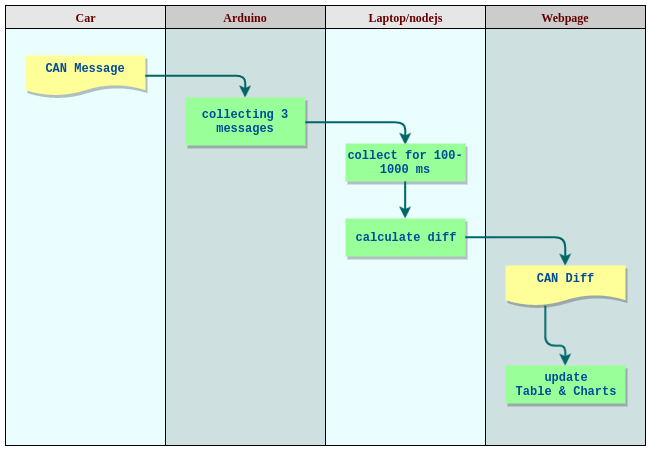

The diagram above was exported from draw.io. Its source (the exported page's mxGraphModel, read from the mxfile embedded in the PNG):
<mxGraphModel dx="952" dy="1164" grid="1" gridSize="20" guides="1" tooltips="1" connect="1" arrows="1" fold="1" page="0" pageScale="1" pageWidth="826" pageHeight="1169" background="#ffffff" math="0" shadow="0">
  <root>
    <mxCell id="0" style=";html=1;" />
    <mxCell id="1" style=";html=1;" parent="0" />
    <mxCell id="2" value="Car" style="swimlane;whiteSpace=wrap;fillColor=#E6E6E6;swimlaneFillColor=#EBFEFF;fontColor=#660000;fontFamily=Tahoma;html=1;startSize=23;" parent="1" vertex="1">
      <mxGeometry x="20" y="20" width="160" height="440" as="geometry">
        <mxRectangle x="20" y="20" width="80" height="23" as="alternateBounds" />
      </mxGeometry>
    </mxCell>
    <mxCell id="59" value="CAN Message" style="shape=document;whiteSpace=wrap;verticalAlign=top;strokeColor=none;fillColor=#FFFF99;shadow=1;fontColor=#004C99;fontFamily=Courier New;fontStyle=1;html=1;size=0.2662506103515625;" vertex="1" parent="2">
      <mxGeometry x="20" y="50" width="120" height="40" as="geometry" />
    </mxCell>
    <mxCell id="5" value="Arduino" style="swimlane;whiteSpace=wrap;fillColor=#CCCCCC;swimlaneFillColor=#CFE0E0;fontColor=#660000;fontFamily=Tahoma;html=1;" parent="1" vertex="1">
      <mxGeometry x="180" y="20" width="160" height="440" as="geometry">
        <mxRectangle x="180" y="20" width="80" height="23" as="alternateBounds" />
      </mxGeometry>
    </mxCell>
    <mxCell id="11" value="collecting 3 messages" style="whiteSpace=wrap;strokeColor=none;fillColor=#99FF99;shadow=1;fontColor=#004C99;fontFamily=Courier New;fontStyle=1;html=1;rotation=0;" parent="5" vertex="1">
      <mxGeometry x="20" y="92" width="120" height="48" as="geometry" />
    </mxCell>
    <mxCell id="6" value="Laptop/nodejs" style="swimlane;whiteSpace=wrap;fillColor=#E6E6E6;swimlaneFillColor=#EBFEFF;fontColor=#660000;fontFamily=Tahoma;html=1;" parent="1" vertex="1">
      <mxGeometry x="340" y="20" width="160" height="440" as="geometry">
        <mxRectangle x="340" y="20" width="80" height="23" as="alternateBounds" />
      </mxGeometry>
    </mxCell>
    <mxCell id="63" value="" style="edgeStyle=segmentEdgeStyle;strokeColor=#006666;strokeWidth=2;html=1;exitX=1;exitY=0.5;" edge="1" parent="6">
      <mxGeometry width="100" height="100" relative="1" as="geometry">
        <mxPoint x="-20.333333333333258" y="117.16666666666674" as="sourcePoint" />
        <mxPoint x="79.66666666666674" y="139" as="targetPoint" />
        <Array as="points">
          <mxPoint x="80" y="117" />
        </Array>
      </mxGeometry>
    </mxCell>
    <mxCell id="64" value="collect for 100-1000 ms" style="whiteSpace=wrap;strokeColor=none;fillColor=#99FF99;shadow=1;fontColor=#004C99;fontFamily=Courier New;fontStyle=1;html=1;rotation=0;" vertex="1" parent="6">
      <mxGeometry x="20" y="138" width="120" height="38" as="geometry" />
    </mxCell>
    <mxCell id="65" value="calculate diff" style="whiteSpace=wrap;strokeColor=none;fillColor=#99FF99;shadow=1;fontColor=#004C99;fontFamily=Courier New;fontStyle=1;html=1;rotation=0;" vertex="1" parent="6">
      <mxGeometry x="20" y="213" width="120" height="38" as="geometry" />
    </mxCell>
    <mxCell id="66" value="" style="edgeStyle=segmentEdgeStyle;strokeColor=#006666;strokeWidth=2;html=1;exitX=0.5;exitY=1;" edge="1" parent="6" source="64" target="65">
      <mxGeometry width="100" height="100" relative="1" as="geometry">
        <mxPoint x="-0.33333333333325754" y="212.83333333333348" as="sourcePoint" />
        <mxPoint x="120" y="200" as="targetPoint" />
        <Array as="points" />
      </mxGeometry>
    </mxCell>
    <mxCell id="7" value="Webpage" style="swimlane;whiteSpace=wrap;fillColor=#CCCCCC;swimlaneFillColor=#CFE0E0;fontColor=#660000;fontFamily=Tahoma;html=1;startSize=23;" parent="1" vertex="1">
      <mxGeometry x="500" y="20" width="160" height="440" as="geometry">
        <mxRectangle x="500" y="20" width="80" height="23" as="alternateBounds" />
      </mxGeometry>
    </mxCell>
    <mxCell id="67" value="CAN Diff" style="shape=document;whiteSpace=wrap;verticalAlign=top;strokeColor=none;fillColor=#FFFF99;shadow=1;fontColor=#004C99;fontFamily=Courier New;fontStyle=1;html=1;size=0.2662506103515625;" vertex="1" parent="7">
      <mxGeometry x="20" y="260" width="120" height="40" as="geometry" />
    </mxCell>
    <mxCell id="68" value="" style="edgeStyle=segmentEdgeStyle;strokeColor=#006666;strokeWidth=2;html=1;exitX=1;exitY=0.5;entryX=0.5;entryY=0;" edge="1" parent="7" target="67">
      <mxGeometry width="100" height="100" relative="1" as="geometry">
        <mxPoint x="-20.333333333333258" y="231.83333333333348" as="sourcePoint" />
        <mxPoint x="79.66666666666674" y="254.33333333333348" as="targetPoint" />
        <Array as="points">
          <mxPoint x="80" y="232" />
        </Array>
      </mxGeometry>
    </mxCell>
    <mxCell id="69" value="update&lt;div&gt;Table &amp;amp; Charts&lt;/div&gt;" style="whiteSpace=wrap;strokeColor=none;fillColor=#99FF99;shadow=1;fontColor=#004C99;fontFamily=Courier New;fontStyle=1;html=1;rotation=0;" vertex="1" parent="7">
      <mxGeometry x="20" y="360" width="120" height="38" as="geometry" />
    </mxCell>
    <mxCell id="70" value="" style="edgeStyle=segmentEdgeStyle;strokeColor=#006666;strokeWidth=2;html=1;entryX=0.5;entryY=0;" edge="1" parent="7" source="67" target="69">
      <mxGeometry width="100" height="100" relative="1" as="geometry">
        <mxPoint x="59.66666666666674" y="300" as="sourcePoint" />
        <mxPoint x="59.66666666666674" y="337" as="targetPoint" />
        <Array as="points">
          <mxPoint x="60" y="340" />
          <mxPoint x="80" y="340" />
        </Array>
      </mxGeometry>
    </mxCell>
    <mxCell id="31" value="" style="edgeStyle=segmentEdgeStyle;strokeColor=#006666;strokeWidth=2;html=1;exitX=1;exitY=0.5;" parent="1" source="59" target="11" edge="1">
      <mxGeometry width="100" height="100" relative="1" as="geometry">
        <mxPoint x="200" y="110" as="sourcePoint" />
        <mxPoint x="320" y="80" as="targetPoint" />
        <Array as="points">
          <mxPoint x="260" y="90" />
        </Array>
      </mxGeometry>
    </mxCell>
  </root>
</mxGraphModel>